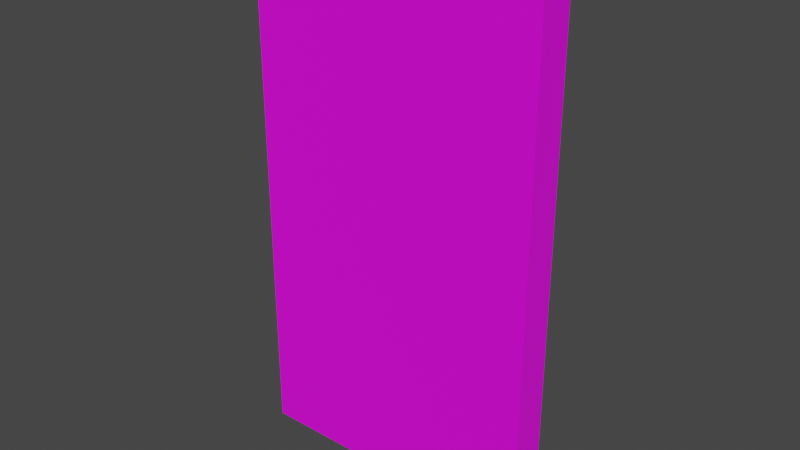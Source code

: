 # Source: 80001.blend  (saved by Blender 2.91.10; exported with 4.5.12 LTS)
import bpy
from mathutils import Matrix  # noqa: F401  (used for matrix-valued properties, if any)

bpy.ops.wm.read_factory_settings(use_empty=True)
scene = bpy.context.scene
scene.name = 'Scene'

# ---- collections
col_collection = bpy.data.collections.new('Collection'); scene.collection.children.link(col_collection)

# ---- images (referenced by path relative to the original .blend; pixels are not part of the script)
import os
ASSET_DIR = os.environ.get("B2B_ASSET_DIR", "")  # directory of the original .blend (textures are referenced by path, not embedded)
HERE = os.path.dirname(os.path.abspath(__file__))  # packed textures are extracted next to this script under _unpacked/

def load_image(name, relpath, width, height, colorspace="sRGB"):
    """Load a texture the original file referenced (path relative to the .blend, or extracted next to this script)."""
    p = next((c for c in (os.path.join(HERE, relpath), os.path.join(ASSET_DIR, relpath)) if relpath and os.path.exists(c)), "")
    if p:
        img = bpy.data.images.load(p, check_existing=True)
        img.name = name
    else:  # same state as the original file: an image datablock whose file is absent (Cycles renders it pink)
        img = bpy.data.images.new(name, width, height)
        img.source = "FILE"
        img.filepath = "//" + (relpath or name)
    img.colorspace_settings.name = colorspace
    return img
img_067_14_0_png = load_image('067_14-0.png', 'textures/067_14-0.png', 1024, 1024, 'sRGB')
img_074_0_0_png = load_image('074_0-0.png', 'textures/074_0-0.png', 1024, 1024, 'sRGB')

# ---- materials (node trees are filled in below, after node groups)
mat_067_14_0 = bpy.data.materials.new('067_14-0')
mat_067_14_0.use_transparent_shadow = False
mat_074_0_0 = bpy.data.materials.new('074_0-0')
mat_074_0_0.use_transparent_shadow = False

# ---- material node trees
mat_067_14_0.use_nodes = True; mat_067_14_0.node_tree.nodes.clear()
_N = mat_067_14_0.node_tree.nodes; _L = mat_067_14_0.node_tree.links
n0 = _N.new('ShaderNodeBsdfPrincipled'); n0.name = 'Principled BSDF'; n0.location = (0, 300)
n0.distribution = 'GGX'
n0.subsurface_method = 'BURLEY'
n0.inputs[3].default_value = 1.45
n0.inputs[27].default_value = (0.0, 0.0, 0.0, 1.0)
n0.inputs[28].default_value = 1.0
n1 = _N.new('ShaderNodeOutputMaterial'); n1.name = 'Material Output'; n1.location = (300, 300)
n2 = _N.new('ShaderNodeTexImage'); n2.name = 'Image Texture'; n2.location = (-300, 300)
n2.label = 'Base Color'
n2.image = img_067_14_0_png
_L.new(n0.outputs[0], n1.inputs[0])
_L.new(n2.outputs[0], n0.inputs[0])
n1.is_active_output = True
mat_074_0_0.use_nodes = True; mat_074_0_0.node_tree.nodes.clear()
_N = mat_074_0_0.node_tree.nodes; _L = mat_074_0_0.node_tree.links
n0 = _N.new('ShaderNodeBsdfPrincipled'); n0.name = 'Principled BSDF'; n0.location = (0, 300)
n0.distribution = 'GGX'
n0.subsurface_method = 'BURLEY'
n0.inputs[3].default_value = 1.45
n0.inputs[27].default_value = (0.0, 0.0, 0.0, 1.0)
n0.inputs[28].default_value = 1.0
n1 = _N.new('ShaderNodeOutputMaterial'); n1.name = 'Material Output'; n1.location = (300, 300)
n2 = _N.new('ShaderNodeTexImage'); n2.name = 'Image Texture'; n2.location = (-300, 300)
n2.label = 'Base Color'
n2.image = img_074_0_0_png
_L.new(n0.outputs[0], n1.inputs[0])
_L.new(n2.outputs[0], n0.inputs[0])
n1.is_active_output = True

# ---- world
world_world = bpy.data.worlds.new('World'); scene.world = world_world
world_world.use_nodes = True; world_world.node_tree.nodes.clear()
_N = world_world.node_tree.nodes; _L = world_world.node_tree.links
n0 = _N.new('ShaderNodeOutputWorld'); n0.name = 'World Output'; n0.location = (300, 300)
n1 = _N.new('ShaderNodeBackground'); n1.name = 'Background'; n1.location = (10, 300)
n1.inputs[0].default_value = (0.05088, 0.05088, 0.05088, 1.0)
_L.new(n1.outputs[0], n0.inputs[0])
n0.is_active_output = True
world_world.color = (0.05088, 0.05088, 0.05088)
world_world.use_sun_shadow = False
world_world.sun_shadow_jitter_overblur = 0.0

# ---- meshes
me_model55004 = bpy.data.meshes.new('model55004')
me_model55004.from_pydata([(-49.0, -3.815e-06, -4.768e-07), (-49.0, -6.0, 4.768e-07), (-49.0, -6.0, 90.0), (-49.0, 1.049e-05, 90.0), (1.0, -6.0, 4.768e-07), (1.0, 0.0, -4.768e-07), (1.0, 1.431e-05, 90.0), (1.0, -6.0, 90.0), (1.0, 0.0, -4.768e-07), (-49.0, -3.815e-06, -4.768e-07), (-49.0, 1.049e-05, 90.0), (1.0, 1.431e-05, 90.0), (-49.0, -6.0, 4.768e-07), (1.0, -6.0, 4.768e-07), (1.0, -6.0, 90.0), (-49.0, -6.0, 90.0)], [], [(1, 5, 4), (1, 0, 5), (0, 1, 2), (0, 2, 3), (4, 5, 6), (4, 6, 7), (8, 9, 10), (8, 10, 11), (12, 13, 14), (12, 14, 15), (3, 7, 6), (3, 2, 7)])
me_model55004.polygons.foreach_set('material_index', [0, 0, 0, 0, 0, 0, 1, 1, 1, 1, 0, 0])
_uv = me_model55004.uv_layers.new(name='model55004-uv')
_uv.uv.foreach_set('vector', [0.5432, 0.9906, 0.002431, 0.01325, 0.002411, 0.9949, 0.5432, 0.9906, 0.5431, 0.01322, 0.002431, 0.01325, 0.5431, 0.01322, 0.5432, 0.9906, 1.55, 0.9832, 0.5431, 0.01322, 1.55, 0.9832, 1.55, 0.01342, 0.002411, 0.9949, 0.002431, 0.01325, 0.9989, 0.01443, 0.002411, 0.9949, 0.9989, 0.01443, 0.9988, 0.9943, 0.0, -1.0, 1.0, -1.0, 1.0, 0.0, 0.0, -1.0, 1.0, 0.0, 0.0, 0.0, 1.0, -1.0, 0.0, -1.0, 0.0, 0.0, 1.0, -1.0, 0.0, 0.0, 1.0, 0.0, 1.55, 0.01342, 0.9988, 0.9943, 0.9989, 0.01443, 1.55, 0.01342, 1.55, 0.9832, 0.9988, 0.9943])
me_model55004.materials.append(mat_067_14_0)
me_model55004.materials.append(mat_074_0_0)
me_model55004.use_remesh_fix_poles = True
me_model55004.use_remesh_preserve_attributes = False
me_model55004.use_mirror_vertex_groups = False
me_model55004.update()

# ---- objects
ob_model55004_node = bpy.data.objects.new('model55004-node', me_model55004)

# ---- transforms, parenting, visibility, modifiers, constraints
ob_model55004_node.location = (0.0, 0.0, 0.0)
ob_model55004_node.lineart.crease_threshold = 0.0

# ---- collection membership
col_collection.objects.link(ob_model55004_node)

# ---- scene / render settings (as saved in the file)
scene.frame_start = 1; scene.frame_end = 250; scene.frame_set(1)
scene.render.engine = 'BLENDER_EEVEE_NEXT'
scene.cycles.use_denoising = False
scene.cycles.samples = 128
scene.cycles.sampling_pattern = 'TABULATED_SOBOL'
scene.cycles.use_adaptive_sampling = False
scene.cycles.use_light_tree = False
scene.view_settings.view_transform = 'Filmic'
bpy.context.view_layer.update()

# ---- added for rendering (the .blend has no active camera and no usable light): camera, sun
cam_auto = bpy.data.cameras.new('AutoCamera')
cam_auto.lens = 50.0
cam_auto.sensor_width = 36.0
cam_auto.clip_end = 1674.6
ob_auto_camera = bpy.data.objects.new('AutoCamera', cam_auto)
scene.collection.objects.link(ob_auto_camera)
ob_auto_camera.location = (71.4193, -117.503, 121.335)
ob_auto_camera.rotation_euler = (1.09748, -7.21219e-08, 0.694738)
scene.camera = ob_auto_camera
light_auto_sun = bpy.data.lights.new('AutoSun', 'SUN')
light_auto_sun.energy = 3.0
light_auto_sun.angle = 0.0523599
ob_auto_sun = bpy.data.objects.new('AutoSun', light_auto_sun)
scene.collection.objects.link(ob_auto_sun)
ob_auto_sun.rotation_euler = (0.872665, 0.174533, 0.523599)
bpy.context.view_layer.update()
